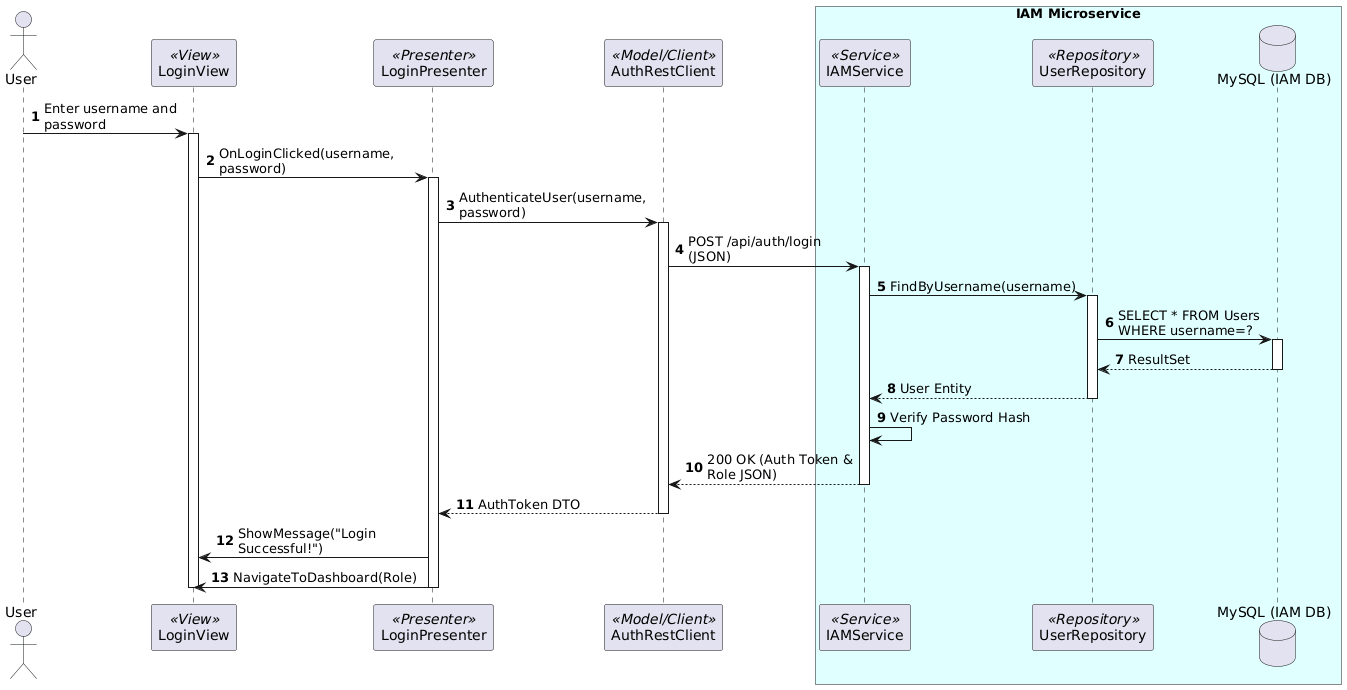

The diagram above was rendered by PlantUML. Its source (embedded in the PNG):
@startuml
skinparam maxMessageSize 150
autonumber

actor "User" as U
participant "LoginView" as V << View >>
participant "LoginPresenter" as P << Presenter >>
participant "AuthRestClient" as RC << Model/Client >>
box "IAM Microservice" #LightCyan
participant "IAMService" as S << Service >>
participant "UserRepository" as R << Repository >>
database "MySQL (IAM DB)" as DB
end box

U -> V : Enter username and password
activate V
V -> P : OnLoginClicked(username, password)
activate P
P -> RC : AuthenticateUser(username, password)
activate RC

RC -> S : POST /api/auth/login (JSON)
activate S
S -> R : FindByUsername(username)
activate R
R -> DB : SELECT * FROM Users WHERE username=?
activate DB
DB --> R : ResultSet
deactivate DB
R --> S : User Entity
deactivate R

S -> S : Verify Password Hash
S --> RC : 200 OK (Auth Token & Role JSON)
deactivate S

RC --> P : AuthToken DTO
deactivate RC

P -> V : ShowMessage("Login Successful!")
P -> V : NavigateToDashboard(Role)
deactivate P
deactivate V
@enduml